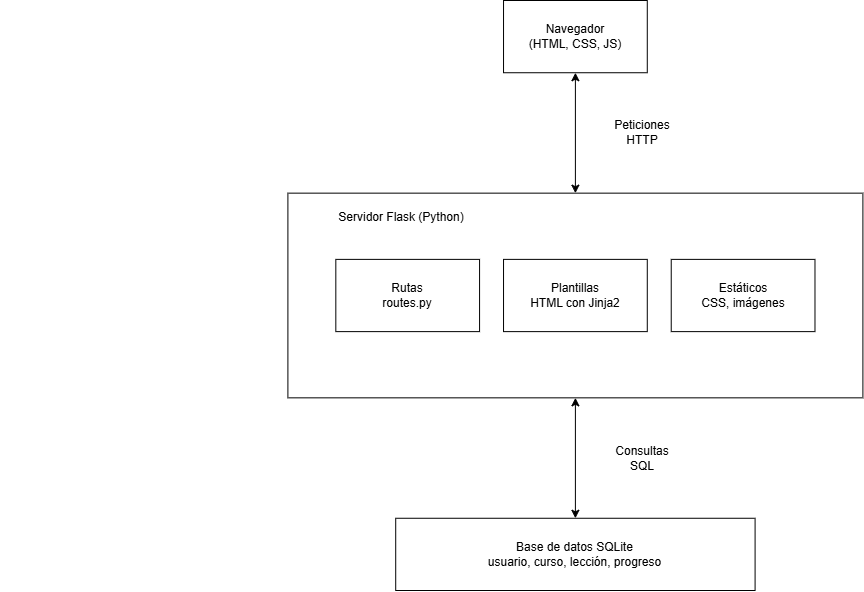

The diagram above was exported from draw.io. Its source (the exported page's mxGraphModel, read from the mxfile embedded in the PNG):
<mxGraphModel dx="3488" dy="1280" grid="1" gridSize="10" guides="1" tooltips="1" connect="1" arrows="1" fold="1" page="1" pageScale="1" pageWidth="827" pageHeight="1169" math="0" shadow="0">
  <root>
    <mxCell id="0" />
    <mxCell id="1" parent="0" />
    <mxCell id="GGJt9-nUKYA08A8s6K_Z-17" connectable="0" parent="1" style="group" value="" vertex="1">
      <mxGeometry height="590" width="575" x="-1640" y="10" as="geometry" />
    </mxCell>
    <mxCell id="GGJt9-nUKYA08A8s6K_Z-1" parent="GGJt9-nUKYA08A8s6K_Z-17" style="rounded=0;whiteSpace=wrap;html=1;" value="Navegador&lt;br&gt;(HTML, CSS, JS)" vertex="1">
      <mxGeometry height="72.24489795918366" width="143.75" x="215.62499999999997" as="geometry" />
    </mxCell>
    <mxCell id="GGJt9-nUKYA08A8s6K_Z-6" connectable="0" parent="GGJt9-nUKYA08A8s6K_Z-17" style="group;labelPosition=left;verticalLabelPosition=top;align=right;verticalAlign=bottom;" value="" vertex="1">
      <mxGeometry height="204.6938775510204" width="575" y="192.6530612244898" as="geometry" />
    </mxCell>
    <mxCell id="GGJt9-nUKYA08A8s6K_Z-2" parent="GGJt9-nUKYA08A8s6K_Z-6" style="rounded=0;whiteSpace=wrap;html=1;align=center;labelPosition=left;verticalLabelPosition=top;verticalAlign=bottom;" value="&lt;div style=&quot;padding: 0px; margin: 0px;&quot;&gt;&lt;/div&gt;" vertex="1">
      <mxGeometry height="204.6938775510204" width="575" as="geometry" />
    </mxCell>
    <mxCell id="GGJt9-nUKYA08A8s6K_Z-3" parent="GGJt9-nUKYA08A8s6K_Z-6" style="rounded=0;whiteSpace=wrap;html=1;" value="Rutas&lt;br&gt;routes.py" vertex="1">
      <mxGeometry height="72.24489795918366" width="143.75" x="47.91666666666667" y="66.22448979591836" as="geometry" />
    </mxCell>
    <mxCell id="GGJt9-nUKYA08A8s6K_Z-4" parent="GGJt9-nUKYA08A8s6K_Z-6" style="rounded=0;whiteSpace=wrap;html=1;" value="Plantillas&lt;div&gt;HTML con Jinja2&lt;/div&gt;" vertex="1">
      <mxGeometry height="72.24489795918366" width="143.75" x="215.62499999999997" y="66.22448979591836" as="geometry" />
    </mxCell>
    <mxCell id="GGJt9-nUKYA08A8s6K_Z-5" parent="GGJt9-nUKYA08A8s6K_Z-6" style="rounded=0;whiteSpace=wrap;html=1;" value="Estáticos&lt;div&gt;CSS, imágenes&lt;/div&gt;" vertex="1">
      <mxGeometry height="72.24489795918366" width="143.75" x="383.33333333333337" y="66.22448979591836" as="geometry" />
    </mxCell>
    <mxCell id="GGJt9-nUKYA08A8s6K_Z-13" parent="GGJt9-nUKYA08A8s6K_Z-6" style="text;html=1;whiteSpace=wrap;strokeColor=none;fillColor=none;align=center;verticalAlign=middle;rounded=0;" value="Servidor Flask (Python)" vertex="1">
      <mxGeometry height="48.16326530612245" width="227.60416666666666" as="geometry" />
    </mxCell>
    <mxCell id="GGJt9-nUKYA08A8s6K_Z-7" parent="GGJt9-nUKYA08A8s6K_Z-17" style="rounded=0;whiteSpace=wrap;html=1;" value="Base de datos SQLite&lt;div&gt;usuario, curso, lección, progreso&lt;/div&gt;" vertex="1">
      <mxGeometry height="72.24489795918366" width="359.375" x="107.81249999999999" y="517.7551020408163" as="geometry" />
    </mxCell>
    <mxCell id="GGJt9-nUKYA08A8s6K_Z-9" edge="1" parent="GGJt9-nUKYA08A8s6K_Z-17" source="GGJt9-nUKYA08A8s6K_Z-2" style="rounded=0;orthogonalLoop=1;jettySize=auto;html=1;startArrow=classic;startFill=1;" target="GGJt9-nUKYA08A8s6K_Z-7" value="">
      <mxGeometry relative="1" as="geometry" />
    </mxCell>
    <mxCell id="GGJt9-nUKYA08A8s6K_Z-12" edge="1" parent="GGJt9-nUKYA08A8s6K_Z-17" source="GGJt9-nUKYA08A8s6K_Z-1" style="rounded=0;orthogonalLoop=1;jettySize=auto;html=1;startArrow=classic;startFill=1;exitX=0.5;exitY=1;exitDx=0;exitDy=0;entryX=0.5;entryY=0;entryDx=0;entryDy=0;" target="GGJt9-nUKYA08A8s6K_Z-2" value="">
      <mxGeometry relative="1" as="geometry">
        <mxPoint x="570.2083333333334" y="24.081632653061224" as="sourcePoint" />
        <mxPoint x="570.2083333333334" y="144.48979591836732" as="targetPoint" />
      </mxGeometry>
    </mxCell>
    <mxCell id="GGJt9-nUKYA08A8s6K_Z-14" parent="GGJt9-nUKYA08A8s6K_Z-17" style="text;html=1;whiteSpace=wrap;strokeColor=none;fillColor=none;align=center;verticalAlign=middle;rounded=0;" value="Peticiones HTTP" vertex="1">
      <mxGeometry height="36.12244897959183" width="71.875" x="318.64583333333337" y="114.38775510204081" as="geometry" />
    </mxCell>
    <mxCell id="GGJt9-nUKYA08A8s6K_Z-15" parent="GGJt9-nUKYA08A8s6K_Z-17" style="text;html=1;whiteSpace=wrap;strokeColor=none;fillColor=none;align=center;verticalAlign=middle;rounded=0;" value="Consultas SQL" vertex="1">
      <mxGeometry height="36.12244897959183" width="71.875" x="318.64583333333337" y="439.4897959183673" as="geometry" />
    </mxCell>
  </root>
</mxGraphModel>